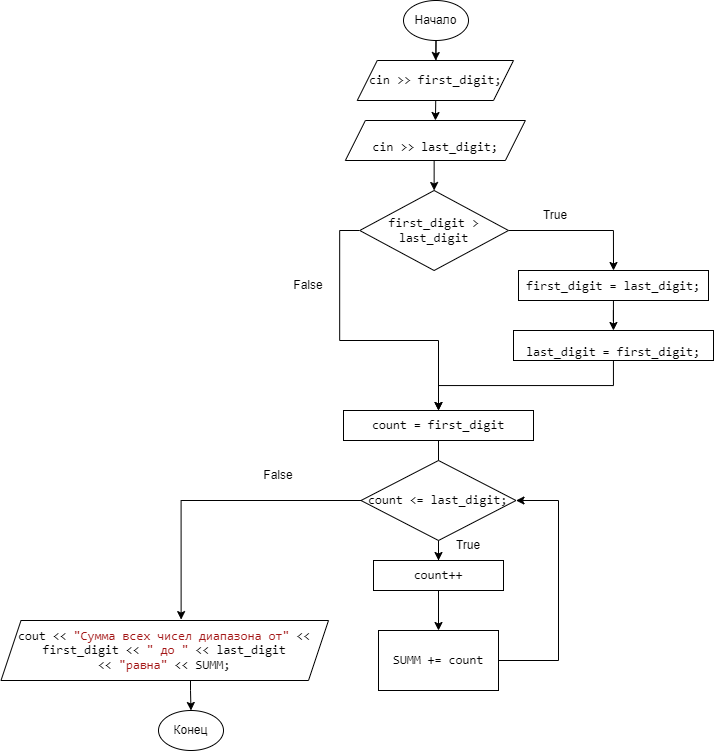

The diagram above was exported from draw.io. Its source (the exported page's mxGraphModel, read from the mxfile embedded in the PNG):
<mxGraphModel dx="824" dy="818" grid="1" gridSize="10" guides="1" tooltips="1" connect="1" arrows="1" fold="1" page="1" pageScale="1" pageWidth="1100" pageHeight="850" background="none" math="0" shadow="0">
  <root>
    <mxCell id="0" />
    <mxCell id="1" parent="0" />
    <mxCell id="N4gJmuEjpETY8cwfbMcP-6" value="" style="edgeStyle=orthogonalEdgeStyle;rounded=0;orthogonalLoop=1;jettySize=auto;html=1;" parent="1" source="N4gJmuEjpETY8cwfbMcP-1" target="N4gJmuEjpETY8cwfbMcP-3" edge="1">
      <mxGeometry relative="1" as="geometry" />
    </mxCell>
    <mxCell id="N4gJmuEjpETY8cwfbMcP-1" value="Начало" style="ellipse;whiteSpace=wrap;html=1;" parent="1" vertex="1">
      <mxGeometry x="495" y="30" width="65" height="40" as="geometry" />
    </mxCell>
    <mxCell id="N4gJmuEjpETY8cwfbMcP-2" value="&lt;span style=&quot;font-size: 9.5pt ; line-height: 107% ; font-family: &amp;#34;consolas&amp;#34;&quot;&gt;cin &amp;gt;&amp;gt; first_digit;&lt;/span&gt;" style="shape=parallelogram;perimeter=parallelogramPerimeter;whiteSpace=wrap;html=1;fixedSize=1;" parent="1" vertex="1">
      <mxGeometry x="448.75" y="90" width="156.25" height="40" as="geometry" />
    </mxCell>
    <mxCell id="N4gJmuEjpETY8cwfbMcP-8" style="edgeStyle=orthogonalEdgeStyle;rounded=0;orthogonalLoop=1;jettySize=auto;html=1;exitX=0.5;exitY=1;exitDx=0;exitDy=0;entryX=0.5;entryY=0;entryDx=0;entryDy=0;" parent="1" source="N4gJmuEjpETY8cwfbMcP-3" target="N4gJmuEjpETY8cwfbMcP-7" edge="1">
      <mxGeometry relative="1" as="geometry" />
    </mxCell>
    <mxCell id="N4gJmuEjpETY8cwfbMcP-3" value="&lt;p class=&quot;MsoNormal&quot; style=&quot;margin-bottom: 0cm ; line-height: normal&quot;&gt;&lt;span lang=&quot;EN-US&quot; style=&quot;font-size: 9.5pt ; font-family: &amp;#34;consolas&amp;#34;&quot;&gt;cin &amp;gt;&amp;gt; last_digit;&lt;/span&gt;&lt;/p&gt;" style="shape=parallelogram;perimeter=parallelogramPerimeter;whiteSpace=wrap;html=1;fixedSize=1;" parent="1" vertex="1">
      <mxGeometry x="436.88" y="150" width="180" height="40" as="geometry" />
    </mxCell>
    <mxCell id="N4gJmuEjpETY8cwfbMcP-4" value="" style="endArrow=classic;html=1;rounded=0;exitX=0.5;exitY=1;exitDx=0;exitDy=0;" parent="1" source="N4gJmuEjpETY8cwfbMcP-1" target="N4gJmuEjpETY8cwfbMcP-2" edge="1">
      <mxGeometry width="50" height="50" relative="1" as="geometry">
        <mxPoint x="520" y="240" as="sourcePoint" />
        <mxPoint x="540" y="150" as="targetPoint" />
      </mxGeometry>
    </mxCell>
    <mxCell id="N4gJmuEjpETY8cwfbMcP-11" style="edgeStyle=orthogonalEdgeStyle;rounded=0;orthogonalLoop=1;jettySize=auto;html=1;entryX=0.5;entryY=0;entryDx=0;entryDy=0;" parent="1" source="N4gJmuEjpETY8cwfbMcP-7" target="N4gJmuEjpETY8cwfbMcP-9" edge="1">
      <mxGeometry relative="1" as="geometry" />
    </mxCell>
    <mxCell id="N4gJmuEjpETY8cwfbMcP-16" style="edgeStyle=orthogonalEdgeStyle;rounded=0;orthogonalLoop=1;jettySize=auto;html=1;exitX=0;exitY=0.5;exitDx=0;exitDy=0;entryX=0.5;entryY=0;entryDx=0;entryDy=0;" parent="1" source="N4gJmuEjpETY8cwfbMcP-7" target="N4gJmuEjpETY8cwfbMcP-13" edge="1">
      <mxGeometry relative="1" as="geometry">
        <mxPoint x="529" y="420" as="targetPoint" />
      </mxGeometry>
    </mxCell>
    <mxCell id="N4gJmuEjpETY8cwfbMcP-7" value="&lt;span lang=&quot;EN-US&quot; style=&quot;font-size: 9.5pt ; line-height: 107% ; font-family: &amp;#34;consolas&amp;#34;&quot;&gt;first_digit &amp;gt; last_digit&lt;/span&gt;" style="rhombus;whiteSpace=wrap;html=1;" parent="1" vertex="1">
      <mxGeometry x="451.25" y="220" width="148.75" height="80" as="geometry" />
    </mxCell>
    <mxCell id="N4gJmuEjpETY8cwfbMcP-12" value="" style="edgeStyle=orthogonalEdgeStyle;rounded=0;orthogonalLoop=1;jettySize=auto;html=1;" parent="1" source="N4gJmuEjpETY8cwfbMcP-9" target="N4gJmuEjpETY8cwfbMcP-10" edge="1">
      <mxGeometry relative="1" as="geometry" />
    </mxCell>
    <mxCell id="N4gJmuEjpETY8cwfbMcP-9" value="&lt;span style=&quot;font-family: &amp;#34;consolas&amp;#34; ; font-size: 12.6667px&quot;&gt;first_digit =&amp;nbsp;&lt;/span&gt;&lt;span style=&quot;font-family: &amp;#34;consolas&amp;#34; ; font-size: 12.6667px&quot;&gt;last_digit&lt;/span&gt;&lt;span style=&quot;font-family: &amp;#34;consolas&amp;#34; ; font-size: 12.6667px&quot;&gt;;&lt;/span&gt;&lt;span style=&quot;font-family: &amp;#34;consolas&amp;#34; ; font-size: 12.6667px&quot;&gt;&lt;br&gt;&lt;/span&gt;" style="rounded=0;whiteSpace=wrap;html=1;" parent="1" vertex="1">
      <mxGeometry x="610" y="300" width="190" height="30" as="geometry" />
    </mxCell>
    <mxCell id="N4gJmuEjpETY8cwfbMcP-14" style="edgeStyle=orthogonalEdgeStyle;rounded=0;orthogonalLoop=1;jettySize=auto;html=1;entryX=0.5;entryY=0;entryDx=0;entryDy=0;" parent="1" source="N4gJmuEjpETY8cwfbMcP-10" target="N4gJmuEjpETY8cwfbMcP-13" edge="1">
      <mxGeometry relative="1" as="geometry" />
    </mxCell>
    <mxCell id="N4gJmuEjpETY8cwfbMcP-10" value="&lt;p class=&quot;MsoNormal&quot; style=&quot;margin-bottom: 0cm ; line-height: normal&quot;&gt;&lt;span lang=&quot;EN-US&quot; style=&quot;font-size: 9.5pt ; font-family: &amp;#34;consolas&amp;#34;&quot;&gt;last_digit =&amp;nbsp;&lt;span lang=&quot;EN-US&quot; style=&quot;font-size: 9.5pt ; line-height: 107%&quot;&gt;first_digit&lt;/span&gt;;&lt;/span&gt;&lt;/p&gt;" style="rounded=0;whiteSpace=wrap;html=1;" parent="1" vertex="1">
      <mxGeometry x="605" y="360" width="200" height="30" as="geometry" />
    </mxCell>
    <mxCell id="N4gJmuEjpETY8cwfbMcP-18" value="" style="edgeStyle=orthogonalEdgeStyle;rounded=0;orthogonalLoop=1;jettySize=auto;html=1;entryX=0.5;entryY=0;entryDx=0;entryDy=0;" parent="1" source="N4gJmuEjpETY8cwfbMcP-13" target="olNxluJrGTkJ-iEjVQMf-7" edge="1">
      <mxGeometry relative="1" as="geometry" />
    </mxCell>
    <mxCell id="N4gJmuEjpETY8cwfbMcP-13" value="&lt;span lang=&quot;EN-US&quot; style=&quot;font-size: 9.5pt ; line-height: 107% ; font-family: &amp;#34;consolas&amp;#34;&quot;&gt;count = first_digit&lt;/span&gt;" style="rounded=0;whiteSpace=wrap;html=1;" parent="1" vertex="1">
      <mxGeometry x="435" y="440" width="190" height="30" as="geometry" />
    </mxCell>
    <mxCell id="N4gJmuEjpETY8cwfbMcP-21" value="" style="edgeStyle=orthogonalEdgeStyle;rounded=0;orthogonalLoop=1;jettySize=auto;html=1;" parent="1" source="N4gJmuEjpETY8cwfbMcP-17" target="N4gJmuEjpETY8cwfbMcP-19" edge="1">
      <mxGeometry relative="1" as="geometry" />
    </mxCell>
    <mxCell id="N4gJmuEjpETY8cwfbMcP-17" value="&lt;span lang=&quot;EN-US&quot; style=&quot;font-size: 9.5pt ; line-height: 107% ; font-family: &amp;#34;consolas&amp;#34;&quot;&gt;count &amp;lt;= last_digit;&lt;/span&gt;" style="rhombus;whiteSpace=wrap;html=1;" parent="1" vertex="1">
      <mxGeometry x="452.5" y="490" width="155" height="80" as="geometry" />
    </mxCell>
    <mxCell id="olNxluJrGTkJ-iEjVQMf-18" style="edgeStyle=orthogonalEdgeStyle;rounded=0;orthogonalLoop=1;jettySize=auto;html=1;entryX=1;entryY=0.5;entryDx=0;entryDy=0;" edge="1" parent="1" source="N4gJmuEjpETY8cwfbMcP-19" target="N4gJmuEjpETY8cwfbMcP-17">
      <mxGeometry relative="1" as="geometry">
        <mxPoint x="600" y="500" as="targetPoint" />
        <Array as="points">
          <mxPoint x="650" y="690" />
          <mxPoint x="650" y="530" />
        </Array>
      </mxGeometry>
    </mxCell>
    <mxCell id="N4gJmuEjpETY8cwfbMcP-19" value="&lt;span lang=&quot;EN-US&quot; style=&quot;font-size: 9.5pt ; line-height: 107% ; font-family: &amp;#34;consolas&amp;#34;&quot;&gt;SUMM += count&lt;/span&gt;" style="rounded=0;whiteSpace=wrap;html=1;" parent="1" vertex="1">
      <mxGeometry x="470" y="660" width="120" height="60" as="geometry" />
    </mxCell>
    <mxCell id="olNxluJrGTkJ-iEjVQMf-7" value="&lt;span lang=&quot;EN-US&quot; style=&quot;font-size: 9.5pt ; line-height: 107% ; font-family: &amp;#34;consolas&amp;#34;&quot;&gt;count++&lt;/span&gt;" style="rounded=0;whiteSpace=wrap;html=1;" vertex="1" parent="1">
      <mxGeometry x="465" y="590" width="130" height="30" as="geometry" />
    </mxCell>
    <mxCell id="olNxluJrGTkJ-iEjVQMf-19" value="True" style="text;html=1;strokeColor=none;fillColor=none;align=center;verticalAlign=middle;whiteSpace=wrap;rounded=0;" vertex="1" parent="1">
      <mxGeometry x="616.88" y="230" width="60" height="30" as="geometry" />
    </mxCell>
    <mxCell id="olNxluJrGTkJ-iEjVQMf-20" value="True" style="text;html=1;strokeColor=none;fillColor=none;align=center;verticalAlign=middle;whiteSpace=wrap;rounded=0;" vertex="1" parent="1">
      <mxGeometry x="530" y="560" width="60" height="30" as="geometry" />
    </mxCell>
    <mxCell id="olNxluJrGTkJ-iEjVQMf-26" style="edgeStyle=orthogonalEdgeStyle;rounded=0;orthogonalLoop=1;jettySize=auto;html=1;exitX=0;exitY=0.5;exitDx=0;exitDy=0;entryX=0.55;entryY=-0.015;entryDx=0;entryDy=0;entryPerimeter=0;" edge="1" parent="1" source="N4gJmuEjpETY8cwfbMcP-17" target="olNxluJrGTkJ-iEjVQMf-24">
      <mxGeometry relative="1" as="geometry">
        <Array as="points">
          <mxPoint x="273" y="530" />
        </Array>
      </mxGeometry>
    </mxCell>
    <mxCell id="olNxluJrGTkJ-iEjVQMf-21" value="False" style="text;html=1;strokeColor=none;fillColor=none;align=center;verticalAlign=middle;whiteSpace=wrap;rounded=0;" vertex="1" parent="1">
      <mxGeometry x="340" y="490" width="60" height="30" as="geometry" />
    </mxCell>
    <mxCell id="olNxluJrGTkJ-iEjVQMf-22" value="False" style="text;html=1;strokeColor=none;fillColor=none;align=center;verticalAlign=middle;whiteSpace=wrap;rounded=0;" vertex="1" parent="1">
      <mxGeometry x="370" y="300" width="60" height="30" as="geometry" />
    </mxCell>
    <mxCell id="olNxluJrGTkJ-iEjVQMf-23" value="Конец" style="ellipse;whiteSpace=wrap;html=1;" vertex="1" parent="1">
      <mxGeometry x="250" y="740" width="65" height="40" as="geometry" />
    </mxCell>
    <mxCell id="olNxluJrGTkJ-iEjVQMf-25" value="" style="edgeStyle=orthogonalEdgeStyle;rounded=0;orthogonalLoop=1;jettySize=auto;html=1;" edge="1" parent="1" source="olNxluJrGTkJ-iEjVQMf-24" target="olNxluJrGTkJ-iEjVQMf-23">
      <mxGeometry relative="1" as="geometry">
        <Array as="points">
          <mxPoint x="282" y="720" />
          <mxPoint x="282" y="720" />
        </Array>
      </mxGeometry>
    </mxCell>
    <mxCell id="olNxluJrGTkJ-iEjVQMf-24" value="&lt;span lang=&quot;EN-US&quot; style=&quot;font-size: 9.5pt ; line-height: 13.5533px ; font-family: &amp;#34;consolas&amp;#34;&quot;&gt;cout &amp;lt;&amp;lt;&amp;nbsp;&lt;/span&gt;&lt;span lang=&quot;EN-US&quot; style=&quot;font-size: 9.5pt ; line-height: 13.5533px ; font-family: &amp;#34;consolas&amp;#34; ; color: rgb(163 , 21 , 21)&quot;&gt;&quot;&lt;/span&gt;&lt;span style=&quot;font-size: 9.5pt ; line-height: 13.5533px ; font-family: &amp;#34;consolas&amp;#34; ; color: rgb(163 , 21 , 21)&quot;&gt;Сумма&lt;/span&gt;&lt;span style=&quot;font-size: 9.5pt ; line-height: 13.5533px ; font-family: &amp;#34;consolas&amp;#34; ; color: rgb(163 , 21 , 21)&quot;&gt;&amp;nbsp;&lt;/span&gt;&lt;span style=&quot;font-size: 9.5pt ; line-height: 13.5533px ; font-family: &amp;#34;consolas&amp;#34; ; color: rgb(163 , 21 , 21)&quot;&gt;всех&lt;/span&gt;&lt;span style=&quot;font-size: 9.5pt ; line-height: 13.5533px ; font-family: &amp;#34;consolas&amp;#34; ; color: rgb(163 , 21 , 21)&quot;&gt;&amp;nbsp;&lt;/span&gt;&lt;span style=&quot;font-size: 9.5pt ; line-height: 13.5533px ; font-family: &amp;#34;consolas&amp;#34; ; color: rgb(163 , 21 , 21)&quot;&gt;чисел&lt;/span&gt;&lt;span style=&quot;font-size: 9.5pt ; line-height: 13.5533px ; font-family: &amp;#34;consolas&amp;#34; ; color: rgb(163 , 21 , 21)&quot;&gt;&amp;nbsp;&lt;/span&gt;&lt;span style=&quot;font-size: 9.5pt ; line-height: 13.5533px ; font-family: &amp;#34;consolas&amp;#34; ; color: rgb(163 , 21 , 21)&quot;&gt;диапазона&lt;/span&gt;&lt;span style=&quot;font-size: 9.5pt ; line-height: 13.5533px ; font-family: &amp;#34;consolas&amp;#34; ; color: rgb(163 , 21 , 21)&quot;&gt;&amp;nbsp;&lt;/span&gt;&lt;span style=&quot;font-size: 9.5pt ; line-height: 13.5533px ; font-family: &amp;#34;consolas&amp;#34; ; color: rgb(163 , 21 , 21)&quot;&gt;от&lt;/span&gt;&lt;span lang=&quot;EN-US&quot; style=&quot;font-size: 9.5pt ; line-height: 13.5533px ; font-family: &amp;#34;consolas&amp;#34; ; color: rgb(163 , 21 , 21)&quot;&gt;&quot;&amp;nbsp;&lt;/span&gt;&lt;span lang=&quot;EN-US&quot; style=&quot;font-size: 9.5pt ; line-height: 13.5533px ; font-family: &amp;#34;consolas&amp;#34;&quot;&gt;&amp;lt;&amp;lt; first_digit &amp;lt;&amp;lt;&amp;nbsp;&lt;/span&gt;&lt;span lang=&quot;EN-US&quot; style=&quot;font-size: 9.5pt ; line-height: 13.5533px ; font-family: &amp;#34;consolas&amp;#34; ; color: rgb(163 , 21 , 21)&quot;&gt;&quot;&amp;nbsp;&lt;/span&gt;&lt;span style=&quot;font-size: 9.5pt ; line-height: 13.5533px ; font-family: &amp;#34;consolas&amp;#34; ; color: rgb(163 , 21 , 21)&quot;&gt;до&lt;/span&gt;&lt;span lang=&quot;EN-US&quot; style=&quot;font-size: 9.5pt ; line-height: 13.5533px ; font-family: &amp;#34;consolas&amp;#34; ; color: rgb(163 , 21 , 21)&quot;&gt;&amp;nbsp;&quot;&amp;nbsp;&lt;/span&gt;&lt;span lang=&quot;EN-US&quot; style=&quot;font-size: 9.5pt ; line-height: 13.5533px ; font-family: &amp;#34;consolas&amp;#34;&quot;&gt;&amp;lt;&amp;lt; last_digit &amp;lt;&amp;lt;&amp;nbsp;&lt;/span&gt;&lt;span lang=&quot;EN-US&quot; style=&quot;font-size: 9.5pt ; line-height: 13.5533px ; font-family: &amp;#34;consolas&amp;#34; ; color: rgb(163 , 21 , 21)&quot;&gt;&quot;&lt;/span&gt;&lt;span style=&quot;font-size: 9.5pt ; line-height: 13.5533px ; font-family: &amp;#34;consolas&amp;#34; ; color: rgb(163 , 21 , 21)&quot;&gt;равна&lt;/span&gt;&lt;span lang=&quot;EN-US&quot; style=&quot;font-size: 9.5pt ; line-height: 13.5533px ; font-family: &amp;#34;consolas&amp;#34; ; color: rgb(163 , 21 , 21)&quot;&gt;&quot;&lt;/span&gt;&lt;span lang=&quot;EN-US&quot; style=&quot;font-size: 9.5pt ; line-height: 13.5533px ; font-family: &amp;#34;consolas&amp;#34;&quot;&gt;&amp;nbsp;&amp;lt;&amp;lt; SUMM;&lt;/span&gt;" style="shape=parallelogram;perimeter=parallelogramPerimeter;whiteSpace=wrap;html=1;fixedSize=1;" vertex="1" parent="1">
      <mxGeometry x="92.5" y="650" width="327.5" height="60" as="geometry" />
    </mxCell>
  </root>
</mxGraphModel>